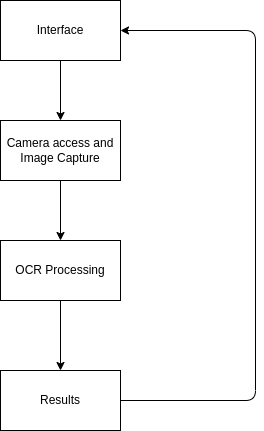

The diagram above was exported from draw.io. Its source (the exported page's mxGraphModel, read from the mxfile embedded in the PNG):
<mxGraphModel dx="1312" dy="773" grid="1" gridSize="10" guides="1" tooltips="1" connect="1" arrows="1" fold="1" page="1" pageScale="1" pageWidth="850" pageHeight="1100" math="0" shadow="0">
  <root>
    <mxCell id="0" />
    <mxCell id="1" parent="0" />
    <mxCell id="4" style="edgeStyle=none;html=1;entryX=0.5;entryY=0;entryDx=0;entryDy=0;" parent="1" source="2" target="3" edge="1">
      <mxGeometry relative="1" as="geometry" />
    </mxCell>
    <mxCell id="2" value="Interface" style="rounded=0;whiteSpace=wrap;html=1;" parent="1" vertex="1">
      <mxGeometry x="298" y="170" width="120" height="60" as="geometry" />
    </mxCell>
    <mxCell id="7" style="edgeStyle=none;html=1;" parent="1" source="3" target="5" edge="1">
      <mxGeometry relative="1" as="geometry" />
    </mxCell>
    <mxCell id="3" value="Camera access and Image Capture" style="rounded=0;whiteSpace=wrap;html=1;" parent="1" vertex="1">
      <mxGeometry x="298" y="290" width="120" height="60" as="geometry" />
    </mxCell>
    <mxCell id="8" style="edgeStyle=none;html=1;" parent="1" source="5" target="6" edge="1">
      <mxGeometry relative="1" as="geometry" />
    </mxCell>
    <mxCell id="5" value="OCR Processing" style="rounded=0;whiteSpace=wrap;html=1;" parent="1" vertex="1">
      <mxGeometry x="298" y="410" width="120" height="60" as="geometry" />
    </mxCell>
    <mxCell id="9" style="edgeStyle=none;html=1;entryX=1;entryY=0.5;entryDx=0;entryDy=0;" parent="1" source="6" target="2" edge="1">
      <mxGeometry relative="1" as="geometry">
        <mxPoint x="563" y="570" as="targetPoint" />
        <Array as="points">
          <mxPoint x="553" y="570" />
          <mxPoint x="553" y="200" />
        </Array>
      </mxGeometry>
    </mxCell>
    <mxCell id="6" value="Results" style="rounded=0;whiteSpace=wrap;html=1;" parent="1" vertex="1">
      <mxGeometry x="298" y="540" width="120" height="60" as="geometry" />
    </mxCell>
  </root>
</mxGraphModel>